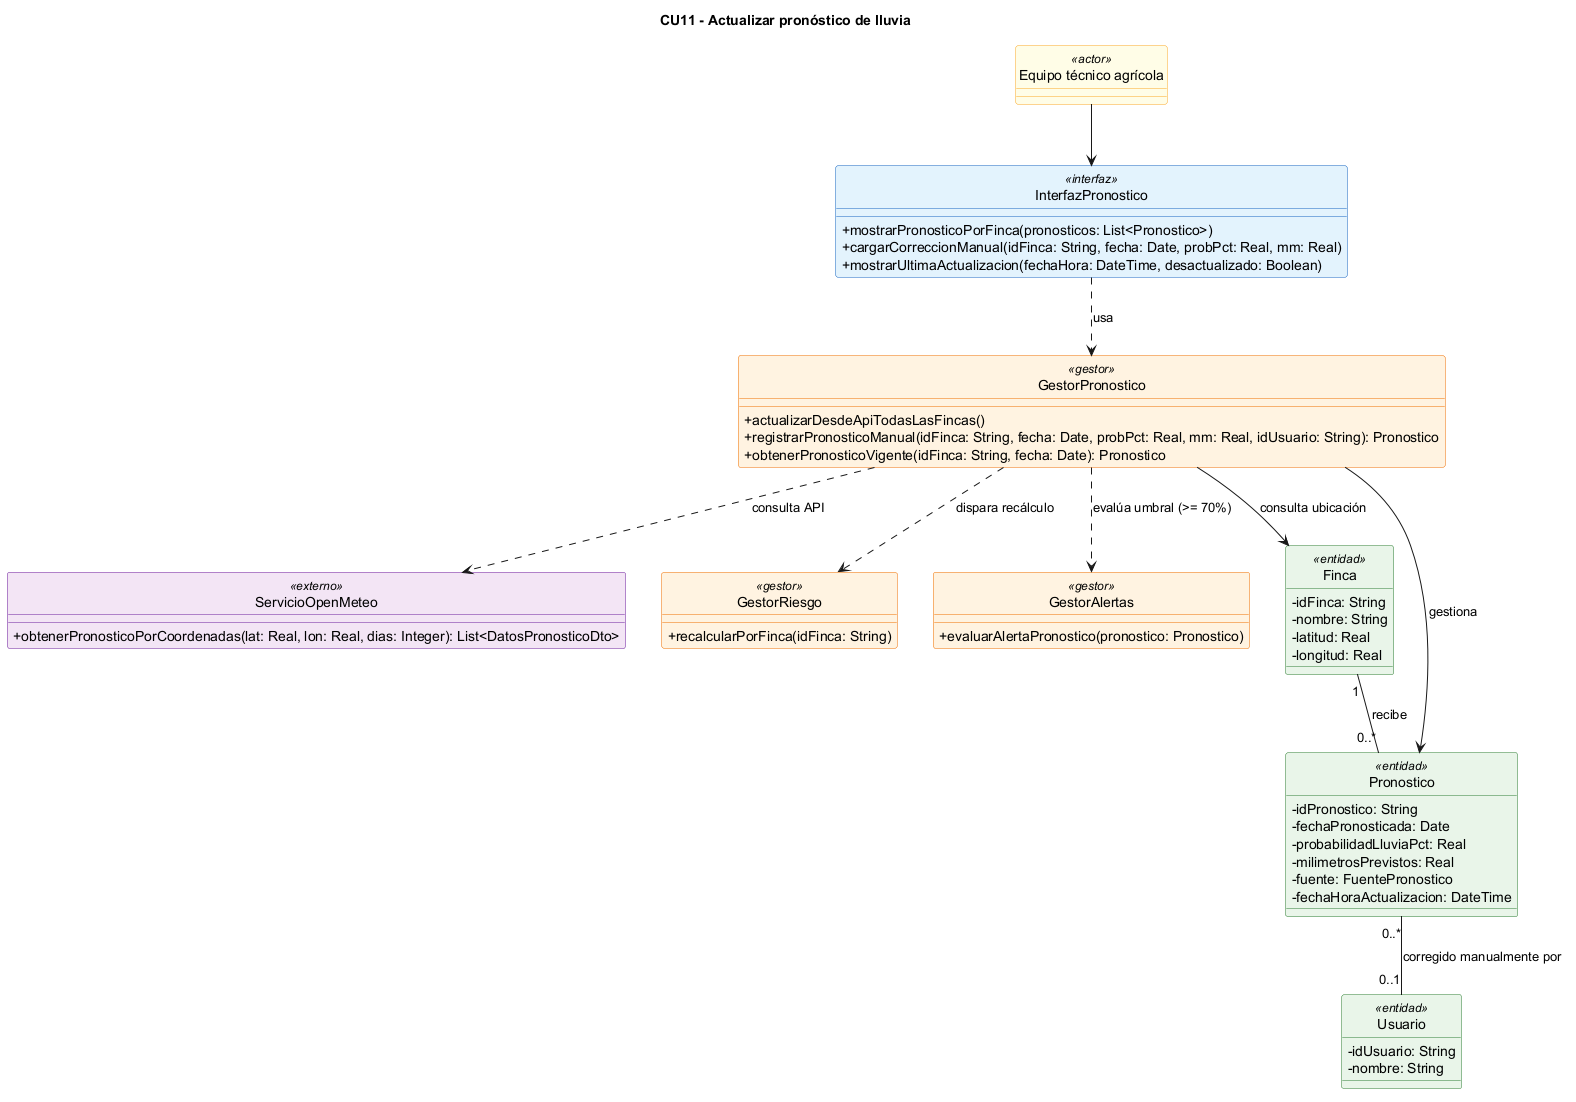

The diagram above was rendered by PlantUML. Its source (embedded in the PNG):
@startuml
title CU11 - Actualizar pronóstico de lluvia
skinparam classAttributeIconSize 0
skinparam shadowing false
hide circle
skinparam class {
  BackgroundColor<<interfaz>> #E3F2FD
  BorderColor<<interfaz>> #1565C0
  BackgroundColor<<gestor>> #FFF3E0
  BorderColor<<gestor>> #EF6C00
  BackgroundColor<<entidad>> #E8F5E9
  BorderColor<<entidad>> #2E7D32
  BackgroundColor<<externo>> #F3E5F5
  BorderColor<<externo>> #6A1B9A
  BackgroundColor<<actor>> #FFFDE7
  BorderColor<<actor>> #F9A825
}

class "Equipo técnico agrícola" as ET <<actor>>
class ServicioOpenMeteo <<externo>> {
  +obtenerPronosticoPorCoordenadas(lat: Real, lon: Real, dias: Integer): List<DatosPronosticoDto>
}

class InterfazPronostico <<interfaz>> {
  +mostrarPronosticoPorFinca(pronosticos: List<Pronostico>)
  +cargarCorreccionManual(idFinca: String, fecha: Date, probPct: Real, mm: Real)
  +mostrarUltimaActualizacion(fechaHora: DateTime, desactualizado: Boolean)
}

class GestorPronostico <<gestor>> {
  +actualizarDesdeApiTodasLasFincas()
  +registrarPronosticoManual(idFinca: String, fecha: Date, probPct: Real, mm: Real, idUsuario: String): Pronostico
  +obtenerPronosticoVigente(idFinca: String, fecha: Date): Pronostico
}

class GestorRiesgo <<gestor>> {
  +recalcularPorFinca(idFinca: String)
}

class GestorAlertas <<gestor>> {
  +evaluarAlertaPronostico(pronostico: Pronostico)
}

class Finca <<entidad>> {
  -idFinca: String
  -nombre: String
  -latitud: Real
  -longitud: Real
}

class Pronostico <<entidad>> {
  -idPronostico: String
  -fechaPronosticada: Date
  -probabilidadLluviaPct: Real
  -milimetrosPrevistos: Real
  -fuente: FuentePronostico
  -fechaHoraActualizacion: DateTime
}

class Usuario <<entidad>> {
  -idUsuario: String
  -nombre: String
}

ET --> InterfazPronostico
InterfazPronostico ..> GestorPronostico : usa
GestorPronostico ..> ServicioOpenMeteo : consulta API
GestorPronostico ..> GestorRiesgo : dispara recálculo
GestorPronostico ..> GestorAlertas : evalúa umbral (>= 70%)
GestorPronostico --> Pronostico : gestiona
GestorPronostico --> Finca : consulta ubicación
Finca "1" -- "0..*" Pronostico : recibe
Pronostico "0..*" -- "0..1" Usuario : corregido manualmente por
@enduml